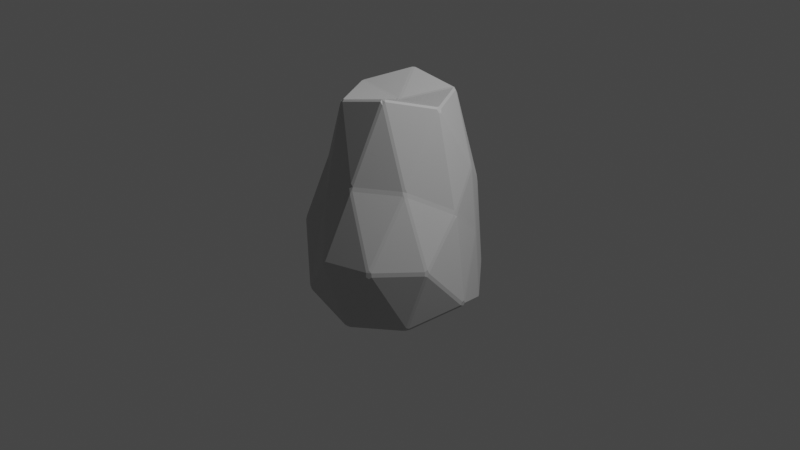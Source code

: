 # Source: Rock_05.blend  (saved by Blender 2.90.8; exported with 4.5.12 LTS)
import bpy
from mathutils import Matrix  # noqa: F401  (used for matrix-valued properties, if any)

bpy.ops.wm.read_factory_settings(use_empty=True)
scene = bpy.context.scene
scene.name = 'Scene'

# ---- collections
col_collection = bpy.data.collections.new('Collection'); scene.collection.children.link(col_collection)

# ---- materials (node trees are filled in below, after node groups)
mat_rock_05 = bpy.data.materials.new('Rock_05')
mat_rock_05.use_transparent_shadow = False

# ---- material node trees
mat_rock_05.use_nodes = True; mat_rock_05.node_tree.nodes.clear()
_N = mat_rock_05.node_tree.nodes; _L = mat_rock_05.node_tree.links
n0 = _N.new('ShaderNodeBsdfPrincipled'); n0.name = 'Principled BSDF'; n0.location = (10, 300)
n0.distribution = 'GGX'
n0.subsurface_method = 'BURLEY'
n0.inputs[0].default_value = (0.5089, 0.5089, 0.5089, 1.0)
n0.inputs[3].default_value = 1.45
n0.inputs[27].default_value = (0.0, 0.0, 0.0, 1.0)
n0.inputs[28].default_value = 1.0
n1 = _N.new('ShaderNodeOutputMaterial'); n1.name = 'Material Output'; n1.location = (300, 300)
_L.new(n0.outputs[0], n1.inputs[0])
n1.is_active_output = True

# ---- world
world_world = bpy.data.worlds.new('World'); scene.world = world_world
world_world.use_nodes = True; world_world.node_tree.nodes.clear()
_N = world_world.node_tree.nodes; _L = world_world.node_tree.links
n0 = _N.new('ShaderNodeOutputWorld'); n0.name = 'World Output'; n0.location = (300, 300)
n1 = _N.new('ShaderNodeBackground'); n1.name = 'Background'; n1.location = (10, 300)
n1.inputs[0].default_value = (0.05088, 0.05088, 0.05088, 1.0)
_L.new(n1.outputs[0], n0.inputs[0])
n0.is_active_output = True
world_world.color = (0.05088, 0.05088, 0.05088)
world_world.use_sun_shadow = False
world_world.sun_shadow_jitter_overblur = 0.0

# ---- cameras
cam_camera = bpy.data.cameras.new('Camera')
cam_camera.clip_end = 100.0
cam_camera.ortho_scale = 7.314

# ---- lights
light_light = bpy.data.lights.new('Light', 'POINT')
light_light.transmission_factor = 0.0
light_light.energy = 1000.0
light_light.shadow_soft_size = 0.1
light_light.shadow_maximum_resolution = 0.006
light_light.use_absolute_resolution = True

# ---- meshes
me_icosphere = bpy.data.meshes.new('Icosphere')
me_icosphere.from_pydata([(0.0009213, 0.88, -0.1693), (-0.02575, 0.8757, -0.1509), (-0.02611, 0.8778, -0.1032), (0.0004383, 0.88, -0.08858), (0.01678, 0.8778, -0.1288), (0.6624, 0.4926, -0.8197), (0.6839, 0.4862, -0.7932), (0.7002, 0.4612, -0.7938), (0.6987, 0.4355, -0.8177), (0.6764, 0.4623, -0.8277), (-0.2427, 0.4924, -0.9044), (-0.2392, 0.4627, -0.9075), (-0.2645, 0.4466, -0.9064), (-0.2882, 0.465, -0.9023), (-0.2739, 0.4926, -0.9014), (-0.6693, 0.407, -0.09015), (-0.6859, 0.3843, -0.1053), (-0.6906, 0.3663, -0.06762), (-0.6806, 0.3802, -0.02815), (-0.6667, 0.4047, -0.04253), (-0.2636, 0.4597, 1.412), (-0.2734, 0.4337, 1.433), (-0.2573, 0.4176, 1.449), (-0.2327, 0.4349, 1.45), (-0.2388, 0.4594, 1.437), (0.5892, 0.4254, 0.6092), (0.5789, 0.4257, 0.655), (0.5844, 0.4031, 0.6868), (0.6009, 0.388, 0.6543), (0.604, 0.3997, 0.6105), (0.2673, -0.4175, -0.9064), (0.2909, -0.4359, -0.9023), (0.2773, -0.4636, -0.9019), (0.2462, -0.4645, -0.9052), (0.2426, -0.4347, -0.9078), (-0.6959, -0.4064, -0.8177), (-0.674, -0.4344, -0.828), (-0.6624, -0.4657, -0.8206), (-0.689, -0.4616, -0.7956), (-0.7038, -0.4359, -0.7956), (-0.6156, -0.3673, 0.6546), (-0.6239, -0.3815, 0.6146), (-0.6079, -0.4046, 0.6139), (-0.5919, -0.4036, 0.6541), (-0.5988, -0.3828, 0.6867), (0.2592, -0.4198, 1.449), (0.2346, -0.4371, 1.45), (0.2389, -0.4587, 1.433), (0.264, -0.4582, 1.405), (0.2751, -0.4352, 1.433), (0.8588, -0.4192, -0.1303), (0.8478, -0.4321, -0.09156), (0.8409, -0.4593, -0.1073), (0.8429, -0.4617, -0.1522), (0.8544, -0.4358, -0.1664), (0.02027, -0.9975, -0.1175), (-0.005944, -0.9887, -0.09845), (-0.02054, -0.995, -0.1413), (-0.006307, -0.9994, -0.1785), (0.02154, -1.0, -0.1625), (-0.1256, 0.8445, -0.8118), (-0.1083, 0.8287, -0.839), (-0.1401, 0.8179, -0.8492), (-0.1731, 0.8122, -0.8472), (-0.1718, 0.8306, -0.8194), (-0.1511, 0.8406, -0.7877), (0.3927, 0.8069, -0.6593), (0.3656, 0.8197, -0.6592), (0.3555, 0.8354, -0.6293), (0.3716, 0.8331, -0.5892), (0.3958, 0.8183, -0.5899), (0.4087, 0.807, -0.6295), (0.206, 0.536, -0.8999), (0.2375, 0.5471, -0.8897), (0.2654, 0.536, -0.8884), (0.2727, 0.5064, -0.8976), (0.2454, 0.4937, -0.9017), (0.2186, 0.5072, -0.903), (0.6354, 0.4684, -0.1083), (0.6248, 0.4763, -0.06328), (0.6295, 0.4648, -0.01921), (0.6444, 0.439, -0.01916), (0.6532, 0.4296, -0.06264), (0.6514, 0.4433, -0.106), (0.3676, 0.7466, 0.3284), (0.3582, 0.7632, 0.2905), (0.3344, 0.7785, 0.2835), (0.3183, 0.7806, 0.3241), (0.33, 0.7703, 0.3645), (0.3538, 0.752, 0.3698), (-0.3802, 0.7298, -0.1208), (-0.4054, 0.7176, -0.1393), (-0.4245, 0.7004, -0.1164), (-0.4236, 0.6961, -0.06861), (-0.404, 0.717, -0.05066), (-0.3825, 0.731, -0.07296), (-0.6503, 0.5555, -0.7595), (-0.6352, 0.5702, -0.7936), (-0.6169, 0.5628, -0.8225), (-0.6403, 0.5371, -0.8213), (-0.6647, 0.5101, -0.8109), (-0.6667, 0.5351, -0.7851), (-0.1695, 0.9023, 0.6125), (-0.1878, 0.8908, 0.645), (-0.1817, 0.8857, 0.6906), (-0.1572, 0.8836, 0.7181), (-0.1424, 0.8972, 0.6781), (-0.1437, 0.9047, 0.6308), (-0.562, 0.4924, 0.6302), (-0.564, 0.5018, 0.5853), (-0.5796, 0.4863, 0.5518), (-0.5931, 0.4622, 0.5694), (-0.5874, 0.456, 0.6161), (-0.5703, 0.4662, 0.6554), (0.2622, 0.5281, 1.286), (0.2369, 0.5428, 1.296), (0.22, 0.5311, 1.332), (0.2208, 0.5058, 1.346), (0.2471, 0.4922, 1.342), (0.2647, 0.5064, 1.323), (0.8967, 0.04637, -0.6203), (0.9012, 0.02814, -0.5829), (0.9082, -0.0006018, -0.5862), (0.9035, -0.01989, -0.6193), (0.8912, -0.0004207, -0.6467), (0.891, 0.02955, -0.6479), (0.792, -0.004174, 0.2886), (0.7848, 0.02456, 0.2938), (0.7732, 0.04242, 0.3298), (0.773, 0.02468, 0.3688), (0.7732, -0.004101, 0.3652), (0.7813, -0.01882, 0.3256), (0.0001067, 0.04686, -0.9217), (0.02508, 0.02958, -0.9205), (0.02728, -0.0004211, -0.9205), (0.002788, -0.01794, -0.922), (-0.02211, -0.000421, -0.9208), (-0.02452, 0.02957, -0.9205), (0.5377, -0.0004211, -0.8666), (0.5381, 0.02958, -0.8663), (0.56, 0.05086, -0.863), (0.5839, 0.02955, -0.8525), (0.582, -0.0004207, -0.8526), (0.5572, -0.02516, -0.8632), (-0.8949, 0.04497, -0.6176), (-0.8885, 0.02957, -0.6467), (-0.8882, -0.000397, -0.6479), (-0.9001, -0.02139, -0.6223), (-0.9059, -0.0005896, -0.5897), (-0.8989, 0.02812, -0.5781), (-0.5811, -0.0003969, -0.8525), (-0.5793, 0.02957, -0.8526), (-0.5545, 0.05432, -0.8632), (-0.5349, 0.02957, -0.8666), (-0.5366, -0.000421, -0.8665), (-0.5578, -0.02349, -0.8632), (-0.5381, 0.02546, 1.329), (-0.555, 0.01385, 1.292), (-0.5568, -0.015, 1.287), (-0.5396, -0.02794, 1.324), (-0.5205, -0.01611, 1.342), (-0.5193, 0.01356, 1.346), (-0.7874, -0.004345, 0.3695), (-0.7882, 0.02463, 0.3645), (-0.7882, 0.04302, 0.3249), (-0.7997, 0.02457, 0.2902), (-0.8051, -0.004195, 0.2932), (-0.7952, -0.01982, 0.3304), (0.5407, 0.02684, 1.323), (0.5224, 0.01386, 1.342), (0.5211, -0.01581, 1.346), (0.5395, -0.02737, 1.329), (0.5558, -0.01487, 1.292), (0.5575, 0.01401, 1.287), (0.02667, -0.01581, 1.285), (0.02442, 0.01386, 1.281), (-0.0002923, 0.031, 1.285), (-0.02482, 0.01356, 1.285), (-0.02258, -0.01611, 1.281), (0.002136, -0.03324, 1.285), (0.6431, -0.508, -0.8213), (0.6675, -0.481, -0.8109), (0.6758, -0.5088, -0.7864), (0.6645, -0.5346, -0.7717), (0.6427, -0.5475, -0.7963), (0.6236, -0.5345, -0.8223), (-0.2798, -0.5065, -0.9056), (-0.2522, -0.4946, -0.9098), (-0.2253, -0.5079, -0.9111), (-0.2155, -0.5367, -0.9084), (-0.2448, -0.5496, -0.8987), (-0.272, -0.5371, -0.8974), (-0.8293, -0.5206, -0.07075), (-0.8397, -0.5129, -0.1143), (-0.8352, -0.524, -0.1559), (-0.8204, -0.5497, -0.1561), (-0.813, -0.5563, -0.114), (-0.8122, -0.5429, -0.06755), (-0.2189, -0.508, 1.346), (-0.2453, -0.4944, 1.342), (-0.2635, -0.5076, 1.323), (-0.2611, -0.5268, 1.283), (-0.2343, -0.5393, 1.287), (-0.218, -0.5302, 1.329), (0.5828, -0.445, 0.5742), (0.5726, -0.4351, 0.6166), (0.5562, -0.4462, 0.6555), (0.5447, -0.4692, 0.6291), (0.5514, -0.4811, 0.587), (0.5749, -0.4723, 0.5613), (0.1815, -0.8279, -0.853), (0.1827, -0.8529, -0.8283), (0.1625, -0.8678, -0.8038), (0.1346, -0.867, -0.8198), (0.1187, -0.8478, -0.8458), (0.1487, -0.8354, -0.8554), (0.4887, -0.8907, -0.1385), (0.5127, -0.876, -0.1553), (0.5358, -0.8594, -0.1379), (0.5316, -0.86, -0.09291), (0.508, -0.8695, -0.06827), (0.49, -0.8873, -0.09341), (-0.4097, -0.8328, -0.6568), (-0.3836, -0.8478, -0.6561), (-0.3738, -0.867, -0.6277), (-0.3906, -0.8616, -0.5938), (-0.417, -0.8475, -0.5957), (-0.4317, -0.8354, -0.6288), (-0.3573, -0.6629, 0.3408), (-0.3487, -0.6789, 0.3029), (-0.3229, -0.6945, 0.2967), (-0.3062, -0.6904, 0.3365), (-0.3145, -0.6764, 0.3763), (-0.3405, -0.6628, 0.3802), (0.1203, -0.7346, 0.6573), (0.1036, -0.7434, 0.6165), (0.1086, -0.7568, 0.5748), (0.1355, -0.7643, 0.5594), (0.1522, -0.7461, 0.587), (0.1454, -0.7342, 0.6291)], [], [(69, 4, 86), (7, 83, 120), (2, 95, 102), (3, 107, 87), (0, 68, 60), (8, 125, 141), (12, 137, 153), (17, 149, 165), (22, 161, 177), (28, 173, 129), (62, 72, 10), (92, 96, 15), (104, 108, 20), (80, 84, 25), (134, 138, 30), (189, 33, 215), (195, 38, 227), (201, 43, 233), (207, 48, 239), (212, 216, 59), (91, 64, 97), (122, 126, 50), (221, 237, 55), (220, 208, 238), (170, 174, 45), (236, 231, 56), (235, 202, 232), (158, 162, 40), (230, 225, 57), (229, 196, 226), (146, 150, 35), (224, 213, 58), (223, 190, 214), (131, 204, 51), (52, 209, 219), (154, 136, 187), (179, 198, 46), (47, 203, 234), (211, 184, 217), (167, 192, 41), (42, 197, 228), (178, 160, 199), (155, 186, 36), (37, 191, 222), (166, 148, 193), (143, 180, 31), (32, 185, 210), (130, 172, 205), (183, 53, 218), (171, 49, 206), (142, 124, 181), (21, 113, 156), (159, 44, 200), (169, 118, 175), (16, 101, 144), (147, 39, 194), (157, 112, 163), (11, 77, 132), (135, 34, 188), (121, 82, 127), (6, 71, 78), (123, 54, 182), (88, 106, 115), (89, 114, 26), (27, 119, 168), (103, 94, 109), (117, 23, 176), (105, 24, 116), (145, 100, 151), (111, 18, 164), (93, 19, 110), (61, 67, 73), (99, 13, 152), (81, 29, 128), (133, 76, 139), (66, 5, 74), (63, 14, 98), (79, 70, 85), (75, 9, 140), (0, 1, 2, 3, 4), (5, 6, 7, 8, 9), (10, 11, 12, 13, 14), (15, 16, 17, 18, 19), (20, 21, 22, 23, 24), (25, 26, 27, 28, 29), (30, 31, 32, 33, 34), (35, 36, 37, 38, 39), (40, 41, 42, 43, 44), (45, 46, 47, 48, 49), (50, 51, 52, 53, 54), (55, 56, 57, 58, 59), (60, 61, 62, 63, 64, 65), (66, 67, 68, 69, 70, 71), (72, 73, 74, 75, 76, 77), (78, 79, 80, 81, 82, 83), (84, 85, 86, 87, 88, 89), (90, 91, 92, 93, 94, 95), (96, 97, 98, 99, 100, 101), (102, 103, 104, 105, 106, 107), (108, 109, 110, 111, 112, 113), (114, 115, 116, 117, 118, 119), (120, 121, 122, 123, 124, 125), (126, 127, 128, 129, 130, 131), (132, 133, 134, 135, 136, 137), (138, 139, 140, 141, 142, 143), (144, 145, 146, 147, 148, 149), (150, 151, 152, 153, 154, 155), (156, 157, 158, 159, 160, 161), (162, 163, 164, 165, 166, 167), (168, 169, 170, 171, 172, 173), (174, 175, 176, 177, 178, 179), (180, 181, 182, 183, 184, 185), (186, 187, 188, 189, 190, 191), (192, 193, 194, 195, 196, 197), (198, 199, 200, 201, 202, 203), (204, 205, 206, 207, 208, 209), (210, 211, 212, 213, 214, 215), (216, 217, 218, 219, 220, 221), (222, 223, 224, 225, 226, 227), (228, 229, 230, 231, 232, 233), (234, 235, 236, 237, 238, 239), (65, 1, 0, 60), (71, 6, 5, 66), (77, 11, 10, 72), (83, 7, 6, 78), (89, 26, 25, 84), (95, 2, 1, 90), (101, 16, 15, 96), (107, 3, 2, 102), (113, 21, 20, 108), (119, 27, 26, 114), (125, 8, 7, 120), (131, 51, 50, 126), (137, 12, 11, 132), (143, 31, 30, 138), (149, 17, 16, 144), (155, 36, 35, 150), (161, 22, 21, 156), (167, 41, 40, 162), (173, 28, 27, 168), (179, 46, 45, 174), (185, 32, 31, 180), (191, 37, 36, 186), (197, 42, 41, 192), (203, 47, 46, 198), (209, 52, 51, 204), (215, 33, 32, 210), (221, 55, 59, 216), (227, 38, 37, 222), (233, 43, 42, 228), (239, 48, 47, 234), (14, 63, 62, 10), (4, 69, 68, 0), (9, 75, 74, 5), (29, 81, 80, 25), (3, 87, 86, 4), (19, 93, 92, 15), (13, 99, 98, 14), (24, 105, 104, 20), (18, 111, 110, 19), (23, 117, 116, 24), (54, 123, 122, 50), (28, 129, 128, 29), (34, 135, 134, 30), (8, 141, 140, 9), (39, 147, 146, 35), (12, 153, 152, 13), (44, 159, 158, 40), (17, 165, 164, 18), (49, 171, 170, 45), (22, 177, 176, 23), (53, 183, 182, 54), (33, 189, 188, 34), (38, 195, 194, 39), (43, 201, 200, 44), (48, 207, 206, 49), (58, 213, 212, 59), (52, 219, 218, 53), (57, 225, 224, 58), (56, 231, 230, 57), (55, 237, 236, 56), (220, 238, 237, 221), (219, 209, 208, 220), (238, 208, 207, 239), (235, 232, 231, 236), (234, 203, 202, 235), (232, 202, 201, 233), (229, 226, 225, 230), (228, 197, 196, 229), (226, 196, 195, 227), (223, 214, 213, 224), (222, 191, 190, 223), (214, 190, 189, 215), (211, 217, 216, 212), (210, 185, 184, 211), (217, 184, 183, 218), (130, 205, 204, 131), (129, 173, 172, 130), (205, 172, 171, 206), (178, 199, 198, 179), (177, 161, 160, 178), (199, 160, 159, 200), (166, 193, 192, 167), (165, 149, 148, 166), (193, 148, 147, 194), (154, 187, 186, 155), (153, 137, 136, 154), (187, 136, 135, 188), (142, 181, 180, 143), (141, 125, 124, 142), (181, 124, 123, 182), (169, 175, 174, 170), (168, 119, 118, 169), (175, 118, 117, 176), (157, 163, 162, 158), (156, 113, 112, 157), (163, 112, 111, 164), (145, 151, 150, 146), (144, 101, 100, 145), (151, 100, 99, 152), (133, 139, 138, 134), (132, 77, 76, 133), (139, 76, 75, 140), (121, 127, 126, 122), (120, 83, 82, 121), (127, 82, 81, 128), (88, 115, 114, 89), (87, 107, 106, 88), (115, 106, 105, 116), (103, 109, 108, 104), (102, 95, 94, 103), (109, 94, 93, 110), (91, 97, 96, 92), (90, 65, 64, 91), (97, 64, 63, 98), (79, 85, 84, 80), (78, 71, 70, 79), (85, 70, 69, 86), (61, 73, 72, 62), (60, 68, 67, 61), (73, 67, 66, 74), (1, 65, 90)])
_uv = me_icosphere.uv_layers.new(name='UVMap')
_uv.uv.foreach_set('vector', [0.677, 0.07564, 0.6362, 0.004955, 0.5954, 0.07564, 0.723, 0.1598, 0.6412, 0.1598, 0.6821, 0.2306, 0.2724, 0.005237, 0.2318, 0.07562, 0.3131, 0.07562, 0.4547, 0.005066, 0.4139, 0.07581, 0.4956, 0.07581, 0.8183, 0.005192, 0.7775, 0.07582, 0.8591, 0.07582, 0.7274, 0.1643, 0.6874, 0.2336, 0.7675, 0.2336, 0.909, 0.1624, 0.8679, 0.2336, 0.9502, 0.2336, 0.1821, 0.1623, 0.1411, 0.2333, 0.2231, 0.2333, 0.3637, 0.1625, 0.3226, 0.2336, 0.4047, 0.2336, 0.5457, 0.162, 0.5045, 0.2334, 0.5869, 0.2334, 0.8641, 0.08453, 0.8239, 0.1542, 0.9043, 0.1542, 0.1367, 0.0844, 0.09624, 0.1546, 0.1772, 0.1546, 0.318, 0.0831, 0.2763, 0.1553, 0.3597, 0.1553, 0.6313, 0.1547, 0.5909, 0.08469, 0.5504, 0.1547, 0.8594, 0.2388, 0.7771, 0.2388, 0.8182, 0.31, 0.9039, 0.3179, 0.8227, 0.3179, 0.8633, 0.3882, 0.1769, 0.3173, 0.09517, 0.3173, 0.1361, 0.3881, 0.3586, 0.3177, 0.2767, 0.3177, 0.3176, 0.3886, 0.5416, 0.3174, 0.4588, 0.3174, 0.5002, 0.3891, 0.7684, 0.3965, 0.6864, 0.3965, 0.7274, 0.4675, 0.1322, 0.08113, 0.04981, 0.08113, 0.09102, 0.1525, 0.6776, 0.2388, 0.595, 0.2388, 0.6363, 0.3103, 0.5867, 0.3963, 0.5043, 0.3963, 0.5455, 0.4677, 0.5866, 0.3912, 0.5452, 0.3195, 0.5039, 0.3912, 0.4956, 0.2388, 0.4135, 0.2388, 0.4545, 0.3099, 0.4047, 0.396, 0.3227, 0.396, 0.3637, 0.467, 0.405, 0.3917, 0.3637, 0.3201, 0.3224, 0.3917, 0.3136, 0.2391, 0.2313, 0.2391, 0.2725, 0.3104, 0.223, 0.3963, 0.1405, 0.3963, 0.1818, 0.4678, 0.2235, 0.3914, 0.1819, 0.3192, 0.1402, 0.3914, 0.1308, 0.2387, 0.05068, 0.2387, 0.09074, 0.3081, 0.95, 0.3964, 0.868, 0.3964, 0.909, 0.4674, 0.95, 0.3904, 0.9095, 0.3202, 0.869, 0.3904, 0.5909, 0.2412, 0.5498, 0.3124, 0.632, 0.3124, 0.6324, 0.3172, 0.5498, 0.3172, 0.5911, 0.3887, 0.9505, 0.2384, 0.8676, 0.2384, 0.909, 0.3102, 0.4092, 0.2414, 0.3682, 0.3125, 0.4503, 0.3125, 0.4505, 0.317, 0.3677, 0.317, 0.4091, 0.3886, 0.7687, 0.3914, 0.7272, 0.3196, 0.6858, 0.3914, 0.2276, 0.2413, 0.1866, 0.3124, 0.2687, 0.3124, 0.2685, 0.3177, 0.1869, 0.3177, 0.2277, 0.3884, 0.4051, 0.2384, 0.3223, 0.2384, 0.3637, 0.3101, 0.955, 0.2422, 0.9145, 0.3124, 0.9955, 0.3124, 0.9943, 0.3179, 0.914, 0.3179, 0.9541, 0.3875, 0.2236, 0.2383, 0.1402, 0.2383, 0.1819, 0.3105, 0.7727, 0.2424, 0.7322, 0.3126, 0.8132, 0.3126, 0.8132, 0.3177, 0.7336, 0.3177, 0.7734, 0.3867, 0.5873, 0.2386, 0.5041, 0.2386, 0.5457, 0.3106, 0.7227, 0.3172, 0.6407, 0.3172, 0.6817, 0.3882, 0.4997, 0.2408, 0.4583, 0.3126, 0.5412, 0.3126, 0.7678, 0.2384, 0.6871, 0.2384, 0.7275, 0.3082, 0.36, 0.1598, 0.277, 0.1598, 0.3185, 0.2317, 0.3181, 0.2408, 0.2767, 0.3126, 0.3596, 0.3126, 0.4958, 0.2339, 0.4545, 0.1623, 0.4131, 0.2339, 0.1776, 0.1597, 0.09535, 0.1597, 0.1365, 0.2309, 0.136, 0.2418, 0.09512, 0.3126, 0.1769, 0.3126, 0.3141, 0.2338, 0.2725, 0.1617, 0.2309, 0.2338, 0.9047, 0.1599, 0.8227, 0.1599, 0.8637, 0.2309, 0.8635, 0.2413, 0.8223, 0.3125, 0.9046, 0.3125, 0.6775, 0.2337, 0.6361, 0.1621, 0.5947, 0.2337, 0.7229, 0.1549, 0.6821, 0.08435, 0.6414, 0.1549, 0.6817, 0.2416, 0.6407, 0.3127, 0.7227, 0.3127, 0.4963, 0.08059, 0.4128, 0.08059, 0.4546, 0.1529, 0.5005, 0.08382, 0.4594, 0.155, 0.5416, 0.155, 0.5415, 0.1597, 0.4585, 0.1597, 0.5, 0.2315, 0.3138, 0.08118, 0.2313, 0.08118, 0.2726, 0.1526, 0.45, 0.1599, 0.3679, 0.1599, 0.4089, 0.231, 0.409, 0.08369, 0.3675, 0.1556, 0.4506, 0.1556, 0.131, 0.234, 0.09072, 0.1642, 0.05039, 0.234, 0.2675, 0.1601, 0.1866, 0.1601, 0.227, 0.2301, 0.2269, 0.08493, 0.1867, 0.1546, 0.2671, 0.1546, 0.8579, 0.08225, 0.7775, 0.08225, 0.8177, 0.1518, 0.08597, 0.1598, 0.004934, 0.1598, 0.04545, 0.2299, 0.6313, 0.1601, 0.5502, 0.1601, 0.5908, 0.2303, 0.8596, 0.2339, 0.8183, 0.1622, 0.7769, 0.2339, 0.7732, 0.085, 0.7333, 0.1541, 0.8131, 0.1541, 0.04459, 0.08604, 0.005126, 0.1544, 0.08406, 0.1544, 0.6361, 0.1527, 0.6773, 0.08142, 0.595, 0.08142, 0.8129, 0.16, 0.7317, 0.16, 0.7723, 0.2303, 0.8183, 0.005192, 0.8201, 0.003282, 0.8182, 0.0, 0.8182, 0.0, 0.8165, 0.0029, 0.7333, 0.1541, 0.7291, 0.1542, 0.7273, 0.1575, 0.7273, 0.1575, 0.7308, 0.1575, -0.0008394, 0.1531, 0.0, 0.1575, 0.0, 0.1575, 0.004924, 0.1575, 0.003067, 0.1575, 0.1772, 0.1546, 0.1779, 0.1575, 0.1818, 0.1575, 0.1818, 0.1575, 0.1797, 0.1539, 0.3597, 0.1553, 0.3605, 0.1575, 0.3631, 0.1575, 0.3636, 0.1575, 0.3622, 0.155, 0.5453, 0.1532, 0.5427, 0.1575, 0.5415, 0.1575, 0.5455, 0.1575, 0.5455, 0.1575, 0.8182, 0.31, 0.8164, 0.3118, 0.8182, 0.3149, 0.8182, 0.3149, 0.82, 0.3117, 0.09074, 0.3081, 0.08934, 0.3122, 0.09091, 0.3149, 0.09091, 0.3149, 0.09244, 0.3123, 0.2725, 0.3104, 0.2709, 0.3117, 0.2727, 0.3149, 0.2727, 0.3149, 0.2746, 0.3116, 0.4545, 0.3099, 0.4526, 0.3116, 0.4542, 0.3143, 0.4545, 0.3149, 0.4564, 0.3117, 0.6363, 0.3103, 0.6342, 0.3112, 0.6364, 0.3149, 0.6364, 0.3149, 0.6381, 0.312, 0.1846, 0.4744, 0.1843, 0.4681, 0.1801, 0.4693, 0.1799, 0.4691, 0.1818, 0.4724, 0.8591, 0.07582, 0.8571, 0.07873, 0.8624, 0.07873, 0.8636, 0.07873, 0.863, 0.0776, 0.8605, 0.07327, 0.7726, 0.08159, 0.7768, 0.07873, 0.7754, 0.07404, 0.7757, 0.07358, 0.7739, 0.07672, 0.7727, 0.07873, 0.8239, 0.1542, 0.8177, 0.1518, 0.8131, 0.1541, 0.8129, 0.16, 0.8183, 0.1622, 0.8227, 0.1599, 0.6414, 0.1549, 0.6361, 0.1527, 0.6313, 0.1547, 0.6313, 0.1601, 0.6361, 0.1621, 0.6412, 0.1598, 0.5042, 0.08052, 0.4995, 0.07793, 0.4972, 0.07384, 0.4958, 0.07873, 0.4964, 0.07873, 0.5, 0.07873, 0.2284, 0.07213, 0.2274, 0.07856, 0.2273, 0.07873, 0.2273, 0.07873, 0.231, 0.07873, 0.2299, 0.07415, 0.09624, 0.1546, 0.09102, 0.1525, 0.08406, 0.1544, 0.08597, 0.1598, 0.09072, 0.1642, 0.09535, 0.1597, 0.4106, 0.07205, 0.41, 0.07711, 0.4091, 0.07873, 0.4098, 0.07873, 0.4129, 0.07873, 0.4119, 0.07394, 0.2763, 0.1553, 0.2726, 0.1526, 0.2671, 0.1546, 0.2675, 0.1601, 0.2725, 0.1617, 0.277, 0.1598, 0.4594, 0.155, 0.4546, 0.1529, 0.4506, 0.1556, 0.45, 0.1599, 0.4545, 0.1623, 0.4585, 0.1597, 0.6821, 0.2306, 0.6775, 0.2337, 0.6776, 0.2388, 0.6817, 0.2416, 0.6871, 0.2384, 0.6874, 0.2336, 0.595, 0.2388, 0.5947, 0.2337, 0.5908, 0.2303, 0.5869, 0.2334, 0.5873, 0.2386, 0.5909, 0.2412, 0.8637, 0.2309, 0.8596, 0.2339, 0.8594, 0.2388, 0.8635, 0.2413, 0.8676, 0.2384, 0.8679, 0.2336, 0.7771, 0.2388, 0.7769, 0.2339, 0.7723, 0.2303, 0.7675, 0.2336, 0.7678, 0.2384, 0.7727, 0.2424, 0.1365, 0.2309, 0.131, 0.234, 0.1308, 0.2387, 0.136, 0.2418, 0.1402, 0.2383, 0.1411, 0.2333, 0.04905, 0.239, 0.04694, 0.2336, 0.04856, 0.2308, 0.04317, 0.2322, 0.04532, 0.236, 0.04545, 0.2362, 0.3185, 0.2317, 0.3141, 0.2338, 0.3136, 0.2391, 0.3181, 0.2408, 0.3223, 0.2384, 0.3226, 0.2336, 0.2313, 0.2391, 0.2309, 0.2338, 0.227, 0.2301, 0.2231, 0.2333, 0.2236, 0.2383, 0.2276, 0.2413, 0.5, 0.2315, 0.4958, 0.2339, 0.4956, 0.2388, 0.4997, 0.2408, 0.5041, 0.2386, 0.5045, 0.2334, 0.4135, 0.2388, 0.4131, 0.2339, 0.4089, 0.231, 0.4047, 0.2336, 0.4051, 0.2384, 0.4092, 0.2414, 0.7322, 0.3126, 0.7275, 0.3082, 0.7227, 0.3127, 0.7227, 0.3172, 0.7272, 0.3196, 0.7336, 0.3177, 0.9145, 0.3124, 0.909, 0.3102, 0.9046, 0.3125, 0.9039, 0.3179, 0.9095, 0.3202, 0.914, 0.3179, 0.1866, 0.3124, 0.1819, 0.3105, 0.1769, 0.3126, 0.1769, 0.3173, 0.1819, 0.3192, 0.1869, 0.3177, 0.3682, 0.3125, 0.3637, 0.3101, 0.3596, 0.3126, 0.3586, 0.3177, 0.3637, 0.3201, 0.3677, 0.317, 0.5498, 0.3124, 0.5457, 0.3106, 0.5412, 0.3126, 0.5416, 0.3174, 0.5452, 0.3195, 0.5498, 0.3172, 0.8574, 0.3877, 0.8622, 0.3911, 0.8636, 0.3937, 0.8647, 0.3918, 0.8669, 0.3879, 0.8612, 0.3894, 0.6871, 0.3955, 0.6837, 0.3903, 0.6843, 0.3893, 0.6795, 0.3896, 0.6813, 0.3927, 0.6818, 0.3937, 0.1321, 0.3898, 0.1363, 0.3935, 0.1364, 0.3937, 0.1366, 0.3932, 0.1384, 0.3901, 0.1334, 0.3885, 0.2277, 0.3884, 0.2253, 0.3903, 0.2271, 0.3934, 0.2273, 0.3937, 0.2273, 0.3937, 0.2299, 0.3892, 0.4091, 0.3886, 0.4075, 0.3909, 0.4091, 0.3937, 0.4091, 0.3937, 0.4091, 0.3937, 0.4108, 0.3906, 0.8605, 0.07327, 0.8201, 0.003282, 0.8183, 0.005192, 0.8591, 0.07582, 0.7699, 0.08366, 0.7291, 0.1542, 0.7333, 0.1541, 0.7732, 0.085, 0.8227, 0.1599, 0.9047, 0.1599, 0.9043, 0.1542, 0.8239, 0.1542, 0.6412, 0.1598, 0.723, 0.1598, 0.7229, 0.1549, 0.6414, 0.1549, 0.5005, 0.08382, 0.5416, 0.155, 0.5432, 0.1536, 0.5028, 0.08353, 0.2318, 0.07562, 0.2724, 0.005237, 0.2707, 0.003578, 0.2303, 0.07357, 0.09535, 0.1597, 0.1776, 0.1597, 0.1772, 0.1546, 0.09624, 0.1546, 0.4139, 0.07581, 0.4547, 0.005066, 0.4528, 0.00309, 0.4121, 0.07348, 0.277, 0.1598, 0.36, 0.1598, 0.3597, 0.1553, 0.2763, 0.1553, 0.4585, 0.1597, 0.5415, 0.1597, 0.5416, 0.155, 0.4594, 0.155, 0.6874, 0.2336, 0.7274, 0.1643, 0.723, 0.1598, 0.6821, 0.2306, 0.5909, 0.2412, 0.632, 0.3124, 0.6363, 0.3103, 0.595, 0.2388, 0.8679, 0.2336, 0.909, 0.1624, 0.9047, 0.1599, 0.8637, 0.2309, 0.7727, 0.2424, 0.8132, 0.3126, 0.8182, 0.31, 0.7771, 0.2388, 0.1411, 0.2333, 0.1821, 0.1623, 0.1776, 0.1597, 0.1365, 0.2309, 0.0488, 0.242, 0.08934, 0.3122, 0.09074, 0.3081, 0.05068, 0.2387, 0.3226, 0.2336, 0.3637, 0.1625, 0.36, 0.1598, 0.3185, 0.2317, 0.2276, 0.2413, 0.2687, 0.3124, 0.2725, 0.3104, 0.2313, 0.2391, 0.5045, 0.2334, 0.5457, 0.162, 0.5415, 0.1597, 0.5, 0.2315, 0.4092, 0.2414, 0.4503, 0.3125, 0.4545, 0.3099, 0.4135, 0.2388, 0.7336, 0.3177, 0.8132, 0.3177, 0.8132, 0.3126, 0.7322, 0.3126, 0.914, 0.3179, 0.9943, 0.3179, 0.9955, 0.3124, 0.9145, 0.3124, 0.1869, 0.3177, 0.2685, 0.3177, 0.2687, 0.3124, 0.1866, 0.3124, 0.3677, 0.317, 0.4505, 0.317, 0.4503, 0.3125, 0.3682, 0.3125, 0.5498, 0.3172, 0.6324, 0.3172, 0.632, 0.3124, 0.5498, 0.3124, 0.8633, 0.3882, 0.8227, 0.3179, 0.8197, 0.3175, 0.8595, 0.3866, 0.5867, 0.3963, 0.5455, 0.4677, 0.5473, 0.4692, 0.5883, 0.3982, 0.1361, 0.3881, 0.09517, 0.3173, 0.0938, 0.3199, 0.1339, 0.3895, 0.2299, 0.3892, 0.2708, 0.3183, 0.2685, 0.3177, 0.2277, 0.3884, 0.4108, 0.3906, 0.4522, 0.3189, 0.4505, 0.317, 0.4091, 0.3886, 0.005126, 0.1544, 0.04459, 0.08604, 0.04285, 0.08324, 0.002654, 0.1529, 0.8165, 0.0029, 0.7757, 0.07358, 0.7775, 0.07582, 0.8183, 0.005192, 0.7317, 0.16, 0.8129, 0.16, 0.8131, 0.1541, 0.7333, 0.1541, 0.5502, 0.1601, 0.6313, 0.1601, 0.6313, 0.1547, 0.5504, 0.1547, 0.4547, 0.005066, 0.4956, 0.07581, 0.4972, 0.07384, 0.4564, 0.003162, 0.1797, 0.1539, 0.1395, 0.08418, 0.1367, 0.0844, 0.1772, 0.1546, 0.004934, 0.1598, 0.08597, 0.1598, 0.08406, 0.1544, 0.005126, 0.1544, 0.3622, 0.155, 0.3207, 0.08308, 0.318, 0.0831, 0.3597, 0.1553, 0.1866, 0.1601, 0.2675, 0.1601, 0.2671, 0.1546, 0.1867, 0.1546, 0.3679, 0.1599, 0.45, 0.1599, 0.4506, 0.1556, 0.3675, 0.1556, 0.6407, 0.3127, 0.6817, 0.2416, 0.6776, 0.2388, 0.6363, 0.3103, 0.5457, 0.162, 0.5869, 0.2334, 0.5908, 0.2303, 0.5502, 0.1601, 0.8223, 0.3125, 0.8635, 0.2413, 0.8594, 0.2388, 0.8182, 0.31, 0.7274, 0.1643, 0.7675, 0.2336, 0.7723, 0.2303, 0.7317, 0.16, 0.09512, 0.3126, 0.136, 0.2418, 0.1308, 0.2387, 0.09074, 0.3081, 0.002025, 0.161, 0.04317, 0.2322, 0.04545, 0.2299, 0.004934, 0.1598, 0.2767, 0.3126, 0.3181, 0.2408, 0.3136, 0.2391, 0.2725, 0.3104, 0.1821, 0.1623, 0.2231, 0.2333, 0.227, 0.2301, 0.1866, 0.1601, 0.4583, 0.3126, 0.4997, 0.2408, 0.4956, 0.2388, 0.4545, 0.3099, 0.3637, 0.1625, 0.4047, 0.2336, 0.4089, 0.231, 0.3679, 0.1599, 0.6407, 0.3172, 0.7227, 0.3172, 0.7227, 0.3127, 0.6407, 0.3127, 0.8227, 0.3179, 0.9039, 0.3179, 0.9046, 0.3125, 0.8223, 0.3125, 0.09517, 0.3173, 0.1769, 0.3173, 0.1769, 0.3126, 0.09512, 0.3126, 0.2767, 0.3177, 0.3586, 0.3177, 0.3596, 0.3126, 0.2767, 0.3126, 0.4588, 0.3174, 0.5416, 0.3174, 0.5412, 0.3126, 0.4583, 0.3126, 0.909, 0.4674, 0.868, 0.3964, 0.8661, 0.3979, 0.9071, 0.4689, 0.6382, 0.318, 0.6795, 0.3896, 0.6817, 0.3882, 0.6407, 0.3172, 0.1818, 0.4678, 0.1405, 0.3963, 0.139, 0.3981, 0.1799, 0.4691, 0.1843, 0.4681, 0.2253, 0.3971, 0.223, 0.3963, 0.1818, 0.4678, 0.3655, 0.4692, 0.4067, 0.3979, 0.4047, 0.396, 0.3637, 0.467, 0.5866, 0.3912, 0.5039, 0.3912, 0.5043, 0.3963, 0.5867, 0.3963, 0.5911, 0.3887, 0.5498, 0.3172, 0.5452, 0.3195, 0.5866, 0.3912, 0.5039, 0.3912, 0.5452, 0.3195, 0.5416, 0.3174, 0.5002, 0.3891, 0.405, 0.3917, 0.3224, 0.3917, 0.3227, 0.396, 0.4047, 0.396, 0.4091, 0.3886, 0.3677, 0.317, 0.3637, 0.3201, 0.405, 0.3917, 0.3224, 0.3917, 0.3637, 0.3201, 0.3586, 0.3177, 0.3176, 0.3886, 0.2235, 0.3914, 0.1402, 0.3914, 0.1405, 0.3963, 0.223, 0.3963, 0.2277, 0.3884, 0.1869, 0.3177, 0.1819, 0.3192, 0.2235, 0.3914, 0.1402, 0.3914, 0.1819, 0.3192, 0.1769, 0.3173, 0.1361, 0.3881, 0.95, 0.3904, 0.869, 0.3904, 0.868, 0.3964, 0.95, 0.3964, 0.9541, 0.3875, 0.914, 0.3179, 0.9095, 0.3202, 0.95, 0.3904, 0.869, 0.3904, 0.9095, 0.3202, 0.9039, 0.3179, 0.8633, 0.3882, 0.7687, 0.3914, 0.6858, 0.3914, 0.6864, 0.3965, 0.7684, 0.3965, 0.7734, 0.3867, 0.7336, 0.3177, 0.7272, 0.3196, 0.7687, 0.3914, 0.6858, 0.3914, 0.7272, 0.3196, 0.7227, 0.3172, 0.6817, 0.3882, 0.5873, 0.2386, 0.5457, 0.3106, 0.5498, 0.3124, 0.5909, 0.2412, 0.5869, 0.2334, 0.5045, 0.2334, 0.5041, 0.2386, 0.5873, 0.2386, 0.5457, 0.3106, 0.5041, 0.2386, 0.4997, 0.2408, 0.5412, 0.3126, 0.4051, 0.2384, 0.3637, 0.3101, 0.3682, 0.3125, 0.4092, 0.2414, 0.4047, 0.2336, 0.3226, 0.2336, 0.3223, 0.2384, 0.4051, 0.2384, 0.3637, 0.3101, 0.3223, 0.2384, 0.3181, 0.2408, 0.3596, 0.3126, 0.2236, 0.2383, 0.1819, 0.3105, 0.1866, 0.3124, 0.2276, 0.2413, 0.2231, 0.2333, 0.1411, 0.2333, 0.1402, 0.2383, 0.2236, 0.2383, 0.1819, 0.3105, 0.1402, 0.2383, 0.136, 0.2418, 0.1769, 0.3126, 0.9505, 0.2384, 0.909, 0.3102, 0.9145, 0.3124, 0.955, 0.2422, 0.9502, 0.2336, 0.8679, 0.2336, 0.8676, 0.2384, 0.9505, 0.2384, 0.909, 0.3102, 0.8676, 0.2384, 0.8635, 0.2413, 0.9046, 0.3125, 0.7678, 0.2384, 0.7275, 0.3082, 0.7322, 0.3126, 0.7727, 0.2424, 0.7675, 0.2336, 0.6874, 0.2336, 0.6871, 0.2384, 0.7678, 0.2384, 0.7275, 0.3082, 0.6871, 0.2384, 0.6817, 0.2416, 0.7227, 0.3127, 0.4958, 0.2339, 0.4131, 0.2339, 0.4135, 0.2388, 0.4956, 0.2388, 0.5, 0.2315, 0.4585, 0.1597, 0.4545, 0.1623, 0.4958, 0.2339, 0.4131, 0.2339, 0.4545, 0.1623, 0.45, 0.1599, 0.4089, 0.231, 0.3141, 0.2338, 0.2309, 0.2338, 0.2313, 0.2391, 0.3136, 0.2391, 0.3185, 0.2317, 0.277, 0.1598, 0.2725, 0.1617, 0.3141, 0.2338, 0.2309, 0.2338, 0.2725, 0.1617, 0.2675, 0.1601, 0.227, 0.2301, 0.131, 0.234, 0.05039, 0.234, 0.05068, 0.2387, 0.1308, 0.2387, 0.1365, 0.2309, 0.09535, 0.1597, 0.09072, 0.1642, 0.131, 0.234, 0.05039, 0.234, 0.09072, 0.1642, 0.08597, 0.1598, 0.04545, 0.2299, 0.8596, 0.2339, 0.7769, 0.2339, 0.7771, 0.2388, 0.8594, 0.2388, 0.8637, 0.2309, 0.8227, 0.1599, 0.8183, 0.1622, 0.8596, 0.2339, 0.7769, 0.2339, 0.8183, 0.1622, 0.8129, 0.16, 0.7723, 0.2303, 0.6775, 0.2337, 0.5947, 0.2337, 0.595, 0.2388, 0.6776, 0.2388, 0.6821, 0.2306, 0.6412, 0.1598, 0.6361, 0.1621, 0.6775, 0.2337, 0.5947, 0.2337, 0.6361, 0.1621, 0.6313, 0.1601, 0.5908, 0.2303, 0.4963, 0.08059, 0.4546, 0.1529, 0.4594, 0.155, 0.5005, 0.08382, 0.4956, 0.07581, 0.4139, 0.07581, 0.4128, 0.08059, 0.4963, 0.08059, 0.4546, 0.1529, 0.4128, 0.08059, 0.409, 0.08369, 0.4506, 0.1556, 0.3138, 0.08118, 0.2726, 0.1526, 0.2763, 0.1553, 0.318, 0.0831, 0.3131, 0.07562, 0.2318, 0.07562, 0.2313, 0.08118, 0.3138, 0.08118, 0.2726, 0.1526, 0.2313, 0.08118, 0.2269, 0.08493, 0.2671, 0.1546, 0.1322, 0.08113, 0.09102, 0.1525, 0.09624, 0.1546, 0.1367, 0.0844, 0.1315, 0.07542, 0.05064, 0.07542, 0.04981, 0.08113, 0.1322, 0.08113, 0.09102, 0.1525, 0.04981, 0.08113, 0.04459, 0.08604, 0.08406, 0.1544, 0.6361, 0.1527, 0.595, 0.08142, 0.5909, 0.08469, 0.6313, 0.1547, 0.6414, 0.1549, 0.6821, 0.08435, 0.6773, 0.08142, 0.6361, 0.1527, 0.595, 0.08142, 0.6773, 0.08142, 0.677, 0.07564, 0.5954, 0.07564, 0.8579, 0.08225, 0.8177, 0.1518, 0.8239, 0.1542, 0.8641, 0.08453, 0.8591, 0.07582, 0.7775, 0.07582, 0.7775, 0.08225, 0.8579, 0.08225, 0.8177, 0.1518, 0.7775, 0.08225, 0.7732, 0.085, 0.8131, 0.1541, 0.09104, 0.005435, 0.05064, 0.07542, 0.1315, 0.07542])
me_icosphere.materials.append(mat_rock_05)
me_icosphere.use_remesh_fix_poles = True
me_icosphere.use_remesh_preserve_attributes = False
me_icosphere.use_mirror_vertex_groups = False
me_icosphere.update()

# ---- objects
ob_light = bpy.data.objects.new('Light', light_light)
ob_camera = bpy.data.objects.new('Camera', cam_camera)
ob_rock_05 = bpy.data.objects.new('Rock_05', me_icosphere)

# ---- transforms, parenting, visibility, modifiers, constraints
ob_light.location = (4.076, 1.005, 5.904)
ob_light.rotation_euler = (0.6503, 0.05522, 1.866)
ob_light.lock_rotations_4d = False
ob_light.empty_display_type = 'ARROWS'
ob_light.color = (0.0, 0.0, 0.0, 0.0)
ob_light.lineart.crease_threshold = 0.0
ob_camera.location = (7.359, -6.926, 4.958)
ob_camera.rotation_euler = (1.109, 0.0, 0.8149)
ob_camera.lock_rotations_4d = False
ob_camera.empty_display_type = 'ARROWS'
ob_camera.color = (0.0, 0.0, 0.0, 0.0)
ob_camera.display_type = 'WIRE'
ob_camera.lineart.crease_threshold = 0.0
ob_rock_05.location = (0.0, 0.0, 0.0)
ob_rock_05.lineart.crease_threshold = 0.0

# ---- collection membership
col_collection.objects.link(ob_light)
col_collection.objects.link(ob_camera)
col_collection.objects.link(ob_rock_05)

# ---- scene / render settings (as saved in the file)
scene.camera = ob_camera
scene.frame_start = 1; scene.frame_end = 250; scene.frame_set(1)
scene.render.engine = 'BLENDER_EEVEE_NEXT'
scene.cycles.use_denoising = False
scene.cycles.samples = 128
scene.cycles.sampling_pattern = 'TABULATED_SOBOL'
scene.cycles.use_adaptive_sampling = False
scene.cycles.use_light_tree = False
scene.view_settings.view_transform = 'Filmic'
bpy.context.view_layer.update()
